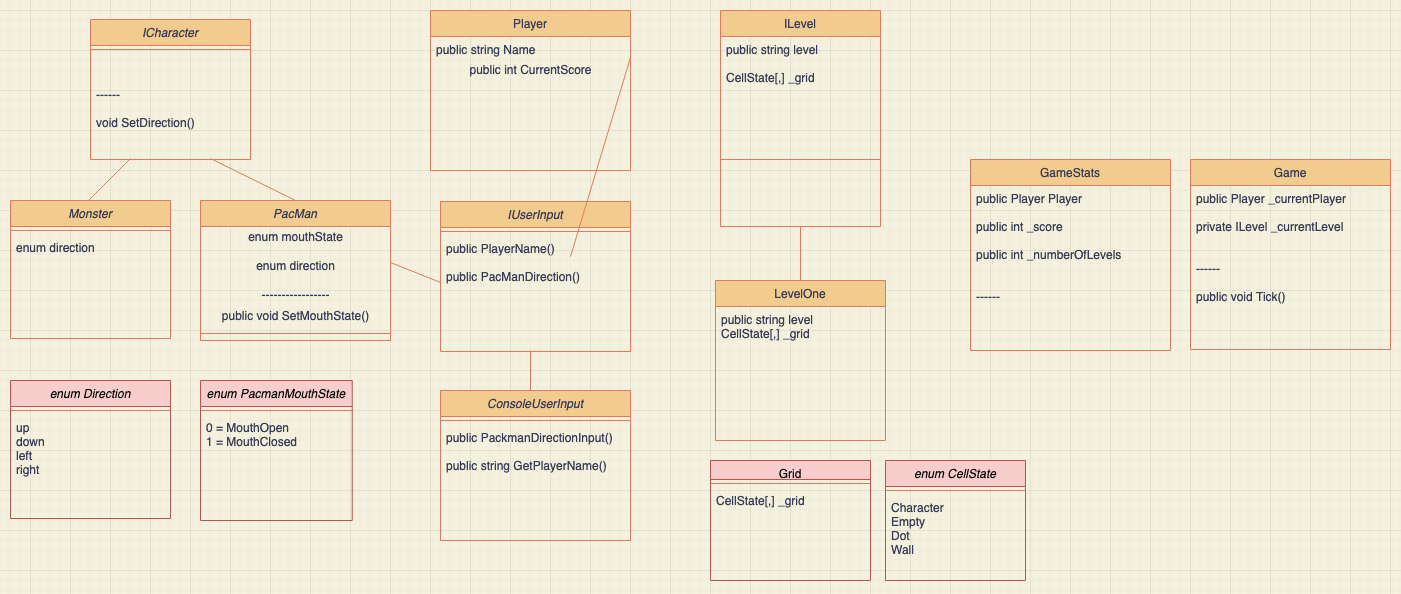

The diagram above was exported from draw.io. Its source (the exported page's mxGraphModel, read from the mxfile embedded in the PNG):
<mxGraphModel dx="906" dy="1784" grid="1" gridSize="10" guides="1" tooltips="1" connect="1" arrows="1" fold="1" page="1" pageScale="1" pageWidth="827" pageHeight="1169" background="#F4F1DE" math="0" shadow="0">
  <root>
    <mxCell id="WIyWlLk6GJQsqaUBKTNV-0" />
    <mxCell id="WIyWlLk6GJQsqaUBKTNV-1" parent="WIyWlLk6GJQsqaUBKTNV-0" />
    <mxCell id="R0AVRuhAGDuRMo18qSXw-13" value="" style="endArrow=none;html=1;strokeColor=#E07A5F;fontColor=#393C56;labelBackgroundColor=#F4F1DE;" parent="WIyWlLk6GJQsqaUBKTNV-1" edge="1">
      <mxGeometry width="50" height="50" relative="1" as="geometry">
        <mxPoint x="90" y="118" as="sourcePoint" />
        <mxPoint x="140" y="68" as="targetPoint" />
        <Array as="points">
          <mxPoint x="120" y="88" />
        </Array>
      </mxGeometry>
    </mxCell>
    <mxCell id="R0AVRuhAGDuRMo18qSXw-15" value="" style="endArrow=none;html=1;exitX=0.5;exitY=0;exitDx=0;exitDy=0;strokeColor=#E07A5F;fontColor=#393C56;labelBackgroundColor=#F4F1DE;" parent="WIyWlLk6GJQsqaUBKTNV-1" source="zkfFHV4jXpPFQw0GAbJ--0" edge="1">
      <mxGeometry width="50" height="50" relative="1" as="geometry">
        <mxPoint x="170" y="118" as="sourcePoint" />
        <mxPoint x="220" y="68" as="targetPoint" />
      </mxGeometry>
    </mxCell>
    <mxCell id="R0AVRuhAGDuRMo18qSXw-54" value="ICharacter" style="swimlane;fontStyle=2;align=center;verticalAlign=top;childLayout=stackLayout;horizontal=1;startSize=26;horizontalStack=0;resizeParent=1;resizeLast=0;collapsible=1;marginBottom=0;rounded=0;shadow=0;strokeWidth=1;fillColor=#F2CC8F;strokeColor=#E07A5F;fontColor=#393C56;" parent="WIyWlLk6GJQsqaUBKTNV-1" vertex="1">
      <mxGeometry x="100" y="-71" width="160" height="140" as="geometry">
        <mxRectangle x="230" y="140" width="160" height="26" as="alternateBounds" />
      </mxGeometry>
    </mxCell>
    <mxCell id="R0AVRuhAGDuRMo18qSXw-55" value="" style="line;html=1;strokeWidth=1;align=left;verticalAlign=middle;spacingTop=-1;spacingLeft=3;spacingRight=3;rotatable=0;labelPosition=right;points=[];portConstraint=eastwest;fillColor=#F2CC8F;strokeColor=#E07A5F;fontColor=#393C56;labelBackgroundColor=#F4F1DE;" parent="R0AVRuhAGDuRMo18qSXw-54" vertex="1">
      <mxGeometry y="26" width="160" height="8" as="geometry" />
    </mxCell>
    <mxCell id="R0AVRuhAGDuRMo18qSXw-56" value="&#10;&#10;------&#10;&#10;void SetDirection()" style="text;align=left;verticalAlign=top;spacingLeft=4;spacingRight=4;overflow=hidden;rotatable=0;points=[[0,0.5],[1,0.5]];portConstraint=eastwest;rounded=0;shadow=0;html=0;fontColor=#393C56;" parent="R0AVRuhAGDuRMo18qSXw-54" vertex="1">
      <mxGeometry y="34" width="160" height="106" as="geometry" />
    </mxCell>
    <mxCell id="zkfFHV4jXpPFQw0GAbJ--0" value="PacMan" style="swimlane;fontStyle=2;align=center;verticalAlign=top;childLayout=stackLayout;horizontal=1;startSize=26;horizontalStack=0;resizeParent=1;resizeLast=0;collapsible=1;marginBottom=0;rounded=0;shadow=0;strokeWidth=1;fillColor=#F2CC8F;strokeColor=#E07A5F;fontColor=#393C56;" parent="WIyWlLk6GJQsqaUBKTNV-1" vertex="1">
      <mxGeometry x="210" y="110" width="190" height="140" as="geometry">
        <mxRectangle x="230" y="140" width="160" height="26" as="alternateBounds" />
      </mxGeometry>
    </mxCell>
    <mxCell id="R0AVRuhAGDuRMo18qSXw-26" value="&lt;div&gt;enum mouthState&lt;br&gt;&lt;br&gt;&lt;/div&gt;&lt;div&gt;enum direction&lt;br&gt;&lt;/div&gt;&lt;div&gt;&lt;br&gt;&lt;/div&gt;&lt;div&gt;-----------------&lt;br&gt;&lt;/div&gt;" style="text;html=1;align=center;verticalAlign=middle;resizable=0;points=[];autosize=1;fontColor=#393C56;" parent="zkfFHV4jXpPFQw0GAbJ--0" vertex="1">
      <mxGeometry y="26" width="190" height="80" as="geometry" />
    </mxCell>
    <mxCell id="R0AVRuhAGDuRMo18qSXw-30" value="public void SetMouthState()" style="text;html=1;align=center;verticalAlign=middle;resizable=0;points=[];autosize=1;fontColor=#393C56;" parent="zkfFHV4jXpPFQw0GAbJ--0" vertex="1">
      <mxGeometry y="106" width="190" height="20" as="geometry" />
    </mxCell>
    <mxCell id="zkfFHV4jXpPFQw0GAbJ--4" value="" style="line;html=1;strokeWidth=1;align=left;verticalAlign=middle;spacingTop=-1;spacingLeft=3;spacingRight=3;rotatable=0;labelPosition=right;points=[];portConstraint=eastwest;fillColor=#F2CC8F;strokeColor=#E07A5F;fontColor=#393C56;labelBackgroundColor=#F4F1DE;" parent="zkfFHV4jXpPFQw0GAbJ--0" vertex="1">
      <mxGeometry y="126" width="190" height="14" as="geometry" />
    </mxCell>
    <mxCell id="R0AVRuhAGDuRMo18qSXw-66" value="" style="endArrow=none;html=1;strokeColor=#E07A5F;fillColor=#F2CC8F;fontColor=#393C56;labelBackgroundColor=#F4F1DE;" parent="WIyWlLk6GJQsqaUBKTNV-1" source="R0AVRuhAGDuRMo18qSXw-63" edge="1">
      <mxGeometry width="50" height="50" relative="1" as="geometry">
        <mxPoint x="760" y="186" as="sourcePoint" />
        <mxPoint x="810" y="136" as="targetPoint" />
      </mxGeometry>
    </mxCell>
    <mxCell id="R0AVRuhAGDuRMo18qSXw-71" value="" style="endArrow=none;html=1;strokeColor=#E07A5F;fillColor=#F2CC8F;fontColor=#393C56;exitX=1;exitY=0.45;exitDx=0;exitDy=0;exitPerimeter=0;entryX=0;entryY=0.405;entryDx=0;entryDy=0;entryPerimeter=0;labelBackgroundColor=#F4F1DE;" parent="WIyWlLk6GJQsqaUBKTNV-1" source="R0AVRuhAGDuRMo18qSXw-26" target="R0AVRuhAGDuRMo18qSXw-25" edge="1">
      <mxGeometry width="50" height="50" relative="1" as="geometry">
        <mxPoint x="414" y="50" as="sourcePoint" />
        <mxPoint x="464" as="targetPoint" />
      </mxGeometry>
    </mxCell>
    <mxCell id="R0AVRuhAGDuRMo18qSXw-73" value="" style="endArrow=none;html=1;strokeColor=#E07A5F;fillColor=#F2CC8F;fontColor=#393C56;labelBackgroundColor=#F4F1DE;" parent="WIyWlLk6GJQsqaUBKTNV-1" edge="1">
      <mxGeometry width="50" height="50" relative="1" as="geometry">
        <mxPoint x="540" y="310" as="sourcePoint" />
        <mxPoint x="540" y="260" as="targetPoint" />
      </mxGeometry>
    </mxCell>
    <mxCell id="R0AVRuhAGDuRMo18qSXw-68" value="ConsoleUserInput" style="swimlane;fontStyle=2;align=center;verticalAlign=top;childLayout=stackLayout;horizontal=1;startSize=26;horizontalStack=0;resizeParent=1;resizeLast=0;collapsible=1;marginBottom=0;rounded=0;shadow=0;strokeWidth=1;fillColor=#F2CC8F;strokeColor=#E07A5F;fontColor=#393C56;" parent="WIyWlLk6GJQsqaUBKTNV-1" vertex="1">
      <mxGeometry x="450" y="300" width="190" height="150" as="geometry">
        <mxRectangle x="230" y="140" width="160" height="26" as="alternateBounds" />
      </mxGeometry>
    </mxCell>
    <mxCell id="R0AVRuhAGDuRMo18qSXw-69" value="" style="line;html=1;strokeWidth=1;align=left;verticalAlign=middle;spacingTop=-1;spacingLeft=3;spacingRight=3;rotatable=0;labelPosition=right;points=[];portConstraint=eastwest;fillColor=#F2CC8F;strokeColor=#E07A5F;fontColor=#393C56;labelBackgroundColor=#F4F1DE;" parent="R0AVRuhAGDuRMo18qSXw-68" vertex="1">
      <mxGeometry y="26" width="190" height="8" as="geometry" />
    </mxCell>
    <mxCell id="R0AVRuhAGDuRMo18qSXw-70" value="public PackmanDirectionInput()&#10;&#10;public string GetPlayerName()&#10;" style="text;align=left;verticalAlign=top;spacingLeft=4;spacingRight=4;overflow=hidden;rotatable=0;points=[[0,0.5],[1,0.5]];portConstraint=eastwest;fontColor=#393C56;" parent="R0AVRuhAGDuRMo18qSXw-68" vertex="1">
      <mxGeometry y="34" width="190" height="116" as="geometry" />
    </mxCell>
    <mxCell id="R0AVRuhAGDuRMo18qSXw-23" value="IUserInput" style="swimlane;fontStyle=2;align=center;verticalAlign=top;childLayout=stackLayout;horizontal=1;startSize=26;horizontalStack=0;resizeParent=1;resizeLast=0;collapsible=1;marginBottom=0;rounded=0;shadow=0;strokeWidth=1;fillColor=#F2CC8F;strokeColor=#E07A5F;fontColor=#393C56;" parent="WIyWlLk6GJQsqaUBKTNV-1" vertex="1">
      <mxGeometry x="450" y="111" width="190" height="150" as="geometry">
        <mxRectangle x="230" y="140" width="160" height="26" as="alternateBounds" />
      </mxGeometry>
    </mxCell>
    <mxCell id="R0AVRuhAGDuRMo18qSXw-72" value="" style="endArrow=none;html=1;strokeColor=#E07A5F;fillColor=#F2CC8F;fontColor=#393C56;entryX=1;entryY=0.808;entryDx=0;entryDy=0;labelBackgroundColor=#F4F1DE;entryPerimeter=0;" parent="R0AVRuhAGDuRMo18qSXw-23" target="zkfFHV4jXpPFQw0GAbJ--18" edge="1">
      <mxGeometry width="50" height="50" relative="1" as="geometry">
        <mxPoint x="130" y="55" as="sourcePoint" />
        <mxPoint x="180" y="5" as="targetPoint" />
      </mxGeometry>
    </mxCell>
    <mxCell id="R0AVRuhAGDuRMo18qSXw-24" value="" style="line;html=1;strokeWidth=1;align=left;verticalAlign=middle;spacingTop=-1;spacingLeft=3;spacingRight=3;rotatable=0;labelPosition=right;points=[];portConstraint=eastwest;fillColor=#F2CC8F;strokeColor=#E07A5F;fontColor=#393C56;labelBackgroundColor=#F4F1DE;" parent="R0AVRuhAGDuRMo18qSXw-23" vertex="1">
      <mxGeometry y="26" width="190" height="8" as="geometry" />
    </mxCell>
    <mxCell id="R0AVRuhAGDuRMo18qSXw-25" value="public PlayerName()&#10;&#10;public PacManDirection()&#10;&#10;" style="text;align=left;verticalAlign=top;spacingLeft=4;spacingRight=4;overflow=hidden;rotatable=0;points=[[0,0.5],[1,0.5]];portConstraint=eastwest;fontColor=#393C56;" parent="R0AVRuhAGDuRMo18qSXw-23" vertex="1">
      <mxGeometry y="34" width="190" height="116" as="geometry" />
    </mxCell>
    <mxCell id="zkfFHV4jXpPFQw0GAbJ--17" value="Player" style="swimlane;fontStyle=0;align=center;verticalAlign=top;childLayout=stackLayout;horizontal=1;startSize=26;horizontalStack=0;resizeParent=1;resizeLast=0;collapsible=1;marginBottom=0;rounded=0;shadow=0;strokeWidth=1;fillColor=#F2CC8F;strokeColor=#E07A5F;fontColor=#393C56;" parent="WIyWlLk6GJQsqaUBKTNV-1" vertex="1">
      <mxGeometry x="440" y="-80" width="200" height="160" as="geometry">
        <mxRectangle x="550" y="140" width="160" height="26" as="alternateBounds" />
      </mxGeometry>
    </mxCell>
    <mxCell id="zkfFHV4jXpPFQw0GAbJ--18" value="public string Name" style="text;align=left;verticalAlign=top;spacingLeft=4;spacingRight=4;overflow=hidden;rotatable=0;points=[[0,0.5],[1,0.5]];portConstraint=eastwest;fontColor=#393C56;" parent="zkfFHV4jXpPFQw0GAbJ--17" vertex="1">
      <mxGeometry y="26" width="200" height="26" as="geometry" />
    </mxCell>
    <mxCell id="R0AVRuhAGDuRMo18qSXw-22" value="&lt;div&gt;public int CurrentScore&lt;/div&gt;&lt;div&gt;&lt;br&gt;&lt;/div&gt;" style="text;html=1;align=center;verticalAlign=middle;resizable=0;points=[];autosize=1;fontColor=#393C56;" parent="zkfFHV4jXpPFQw0GAbJ--17" vertex="1">
      <mxGeometry y="52" width="200" height="30" as="geometry" />
    </mxCell>
    <mxCell id="zkfFHV4jXpPFQw0GAbJ--23" value="" style="line;html=1;strokeWidth=1;align=left;verticalAlign=middle;spacingTop=-1;spacingLeft=3;spacingRight=3;rotatable=0;labelPosition=right;points=[];portConstraint=eastwest;fillColor=#F2CC8F;strokeColor=#E07A5F;fontColor=#393C56;labelBackgroundColor=#F4F1DE;" parent="zkfFHV4jXpPFQw0GAbJ--17" vertex="1">
      <mxGeometry y="82" width="200" as="geometry" />
    </mxCell>
    <mxCell id="R0AVRuhAGDuRMo18qSXw-51" value="enum Direction" style="swimlane;fontStyle=2;align=center;verticalAlign=top;childLayout=stackLayout;horizontal=1;startSize=26;horizontalStack=0;resizeParent=1;resizeLast=0;collapsible=1;marginBottom=0;rounded=0;shadow=0;strokeWidth=1;strokeColor=#b85450;fillColor=#f8cecc;" parent="WIyWlLk6GJQsqaUBKTNV-1" vertex="1">
      <mxGeometry x="20" y="290" width="160" height="138" as="geometry">
        <mxRectangle x="230" y="140" width="160" height="26" as="alternateBounds" />
      </mxGeometry>
    </mxCell>
    <mxCell id="R0AVRuhAGDuRMo18qSXw-52" value="" style="line;html=1;strokeWidth=1;align=left;verticalAlign=middle;spacingTop=-1;spacingLeft=3;spacingRight=3;rotatable=0;labelPosition=right;points=[];portConstraint=eastwest;fillColor=#F2CC8F;strokeColor=#E07A5F;fontColor=#393C56;labelBackgroundColor=#F4F1DE;" parent="R0AVRuhAGDuRMo18qSXw-51" vertex="1">
      <mxGeometry y="26" width="160" height="8" as="geometry" />
    </mxCell>
    <mxCell id="R0AVRuhAGDuRMo18qSXw-53" value="up&#10;down&#10;left&#10;right&#10;" style="text;align=left;verticalAlign=top;spacingLeft=4;spacingRight=4;overflow=hidden;rotatable=0;points=[[0,0.5],[1,0.5]];portConstraint=eastwest;fontColor=#393C56;" parent="R0AVRuhAGDuRMo18qSXw-51" vertex="1">
      <mxGeometry y="34" width="160" height="86" as="geometry" />
    </mxCell>
    <mxCell id="R0AVRuhAGDuRMo18qSXw-27" value="enum PacmanMouthState" style="swimlane;fontStyle=2;align=center;verticalAlign=top;childLayout=stackLayout;horizontal=1;startSize=26;horizontalStack=0;resizeParent=1;resizeLast=0;collapsible=1;marginBottom=0;rounded=0;shadow=0;strokeWidth=1;strokeColor=#b85450;fillColor=#f8cecc;" parent="WIyWlLk6GJQsqaUBKTNV-1" vertex="1">
      <mxGeometry x="210" y="290" width="151.75" height="140" as="geometry">
        <mxRectangle x="230" y="140" width="160" height="26" as="alternateBounds" />
      </mxGeometry>
    </mxCell>
    <mxCell id="R0AVRuhAGDuRMo18qSXw-28" value="" style="line;html=1;strokeWidth=1;align=left;verticalAlign=middle;spacingTop=-1;spacingLeft=3;spacingRight=3;rotatable=0;labelPosition=right;points=[];portConstraint=eastwest;fillColor=#F2CC8F;strokeColor=#E07A5F;fontColor=#393C56;labelBackgroundColor=#F4F1DE;" parent="R0AVRuhAGDuRMo18qSXw-27" vertex="1">
      <mxGeometry y="26" width="151.75" height="8" as="geometry" />
    </mxCell>
    <mxCell id="R0AVRuhAGDuRMo18qSXw-29" value="0 = MouthOpen&#10;1 = MouthClosed&#10;" style="text;align=left;verticalAlign=top;spacingLeft=4;spacingRight=4;overflow=hidden;rotatable=0;points=[[0,0.5],[1,0.5]];portConstraint=eastwest;fontColor=#393C56;" parent="R0AVRuhAGDuRMo18qSXw-27" vertex="1">
      <mxGeometry y="34" width="151.75" height="46" as="geometry" />
    </mxCell>
    <mxCell id="R0AVRuhAGDuRMo18qSXw-19" value="ILevel" style="swimlane;fontStyle=0;align=center;verticalAlign=top;childLayout=stackLayout;horizontal=1;startSize=26;horizontalStack=0;resizeParent=1;resizeLast=0;collapsible=1;marginBottom=0;rounded=0;shadow=0;strokeWidth=1;fillColor=#F2CC8F;strokeColor=#E07A5F;fontColor=#393C56;" parent="WIyWlLk6GJQsqaUBKTNV-1" vertex="1">
      <mxGeometry x="730" y="-80" width="160" height="216" as="geometry">
        <mxRectangle x="550" y="140" width="160" height="26" as="alternateBounds" />
      </mxGeometry>
    </mxCell>
    <mxCell id="R0AVRuhAGDuRMo18qSXw-20" value="public string level&#10;&#10;CellState[,] _grid&#10;&#10;" style="text;align=left;verticalAlign=top;spacingLeft=4;spacingRight=4;overflow=hidden;rotatable=0;points=[[0,0.5],[1,0.5]];portConstraint=eastwest;fontColor=#393C56;" parent="R0AVRuhAGDuRMo18qSXw-19" vertex="1">
      <mxGeometry y="26" width="160" height="94" as="geometry" />
    </mxCell>
    <mxCell id="R0AVRuhAGDuRMo18qSXw-21" value="" style="line;html=1;strokeWidth=1;align=left;verticalAlign=middle;spacingTop=-1;spacingLeft=3;spacingRight=3;rotatable=0;labelPosition=right;points=[];portConstraint=eastwest;fillColor=#F2CC8F;strokeColor=#E07A5F;fontColor=#393C56;labelBackgroundColor=#F4F1DE;" parent="R0AVRuhAGDuRMo18qSXw-19" vertex="1">
      <mxGeometry y="120" width="160" height="58" as="geometry" />
    </mxCell>
    <mxCell id="R0AVRuhAGDuRMo18qSXw-63" value="LevelOne" style="swimlane;fontStyle=0;align=center;verticalAlign=top;childLayout=stackLayout;horizontal=1;startSize=26;horizontalStack=0;resizeParent=1;resizeLast=0;collapsible=1;marginBottom=0;rounded=0;shadow=0;strokeWidth=1;fillColor=#F2CC8F;strokeColor=#E07A5F;fontColor=#393C56;" parent="WIyWlLk6GJQsqaUBKTNV-1" vertex="1">
      <mxGeometry x="725" y="190" width="170" height="160" as="geometry">
        <mxRectangle x="550" y="140" width="160" height="26" as="alternateBounds" />
      </mxGeometry>
    </mxCell>
    <mxCell id="R0AVRuhAGDuRMo18qSXw-64" value="public string level&#10;CellState[,] _grid&#10;&#10;" style="text;align=left;verticalAlign=top;spacingLeft=4;spacingRight=4;overflow=hidden;rotatable=0;points=[[0,0.5],[1,0.5]];portConstraint=eastwest;fontColor=#393C56;" parent="R0AVRuhAGDuRMo18qSXw-63" vertex="1">
      <mxGeometry y="26" width="170" height="124" as="geometry" />
    </mxCell>
    <mxCell id="R0AVRuhAGDuRMo18qSXw-65" value="" style="line;html=1;strokeWidth=1;align=left;verticalAlign=middle;spacingTop=-1;spacingLeft=3;spacingRight=3;rotatable=0;labelPosition=right;points=[];portConstraint=eastwest;fillColor=#F2CC8F;strokeColor=#E07A5F;fontColor=#393C56;labelBackgroundColor=#F4F1DE;" parent="R0AVRuhAGDuRMo18qSXw-63" vertex="1">
      <mxGeometry y="150" width="170" as="geometry" />
    </mxCell>
    <mxCell id="R0AVRuhAGDuRMo18qSXw-38" value="Grid" style="swimlane;fontStyle=0;align=center;verticalAlign=top;childLayout=stackLayout;horizontal=1;startSize=19;horizontalStack=0;resizeParent=1;resizeLast=0;collapsible=1;marginBottom=0;rounded=0;shadow=0;strokeWidth=1;strokeColor=#b85450;fillColor=#f8cecc;" parent="WIyWlLk6GJQsqaUBKTNV-1" vertex="1">
      <mxGeometry x="720" y="370" width="160" height="120" as="geometry">
        <mxRectangle x="550" y="140" width="160" height="26" as="alternateBounds" />
      </mxGeometry>
    </mxCell>
    <mxCell id="R0AVRuhAGDuRMo18qSXw-40" value="" style="line;html=1;strokeWidth=1;align=left;verticalAlign=middle;spacingTop=-1;spacingLeft=3;spacingRight=3;rotatable=0;labelPosition=right;points=[];portConstraint=eastwest;fillColor=#F2CC8F;strokeColor=#E07A5F;fontColor=#393C56;labelBackgroundColor=#F4F1DE;" parent="R0AVRuhAGDuRMo18qSXw-38" vertex="1">
      <mxGeometry y="19" width="160" height="8" as="geometry" />
    </mxCell>
    <mxCell id="R0AVRuhAGDuRMo18qSXw-39" value="CellState[,] _grid" style="text;align=left;verticalAlign=top;spacingLeft=4;spacingRight=4;overflow=hidden;rotatable=0;points=[[0,0.5],[1,0.5]];portConstraint=eastwest;fontColor=#393C56;" parent="R0AVRuhAGDuRMo18qSXw-38" vertex="1">
      <mxGeometry y="27" width="160" height="54" as="geometry" />
    </mxCell>
    <mxCell id="R0AVRuhAGDuRMo18qSXw-60" value="enum CellState" style="swimlane;fontStyle=2;align=center;verticalAlign=top;childLayout=stackLayout;horizontal=1;startSize=26;horizontalStack=0;resizeParent=1;resizeLast=0;collapsible=1;marginBottom=0;rounded=0;shadow=0;strokeWidth=1;strokeColor=#b85450;fillColor=#f8cecc;" parent="WIyWlLk6GJQsqaUBKTNV-1" vertex="1">
      <mxGeometry x="895" y="370" width="140" height="120" as="geometry">
        <mxRectangle x="230" y="140" width="160" height="26" as="alternateBounds" />
      </mxGeometry>
    </mxCell>
    <mxCell id="R0AVRuhAGDuRMo18qSXw-61" value="" style="line;html=1;strokeWidth=1;align=left;verticalAlign=middle;spacingTop=-1;spacingLeft=3;spacingRight=3;rotatable=0;labelPosition=right;points=[];portConstraint=eastwest;fillColor=#F2CC8F;strokeColor=#E07A5F;fontColor=#393C56;labelBackgroundColor=#F4F1DE;" parent="R0AVRuhAGDuRMo18qSXw-60" vertex="1">
      <mxGeometry y="26" width="140" height="8" as="geometry" />
    </mxCell>
    <mxCell id="R0AVRuhAGDuRMo18qSXw-62" value="Character&#10;Empty&#10;Dot&#10;Wall&#10;" style="text;align=left;verticalAlign=top;spacingLeft=4;spacingRight=4;overflow=hidden;rotatable=0;points=[[0,0.5],[1,0.5]];portConstraint=eastwest;fontColor=#393C56;" parent="R0AVRuhAGDuRMo18qSXw-60" vertex="1">
      <mxGeometry y="34" width="140" height="86" as="geometry" />
    </mxCell>
    <mxCell id="R0AVRuhAGDuRMo18qSXw-45" value="Game" style="swimlane;fontStyle=0;align=center;verticalAlign=top;childLayout=stackLayout;horizontal=1;startSize=26;horizontalStack=0;resizeParent=1;resizeLast=0;collapsible=1;marginBottom=0;rounded=0;shadow=0;strokeWidth=1;fillColor=#F2CC8F;strokeColor=#E07A5F;fontColor=#393C56;" parent="WIyWlLk6GJQsqaUBKTNV-1" vertex="1">
      <mxGeometry x="1200" y="69" width="200" height="190" as="geometry">
        <mxRectangle x="550" y="140" width="160" height="26" as="alternateBounds" />
      </mxGeometry>
    </mxCell>
    <mxCell id="R0AVRuhAGDuRMo18qSXw-46" value="public Player _currentPlayer&#10;&#10;private ILevel _currentLevel&#10;&#10;&#10;------&#10;&#10;public void Tick()&#10;&#10;" style="text;align=left;verticalAlign=top;spacingLeft=4;spacingRight=4;overflow=hidden;rotatable=0;points=[[0,0.5],[1,0.5]];portConstraint=eastwest;fontColor=#393C56;" parent="R0AVRuhAGDuRMo18qSXw-45" vertex="1">
      <mxGeometry y="26" width="200" height="164" as="geometry" />
    </mxCell>
    <mxCell id="R0AVRuhAGDuRMo18qSXw-16" value="GameStats" style="swimlane;fontStyle=0;align=center;verticalAlign=top;childLayout=stackLayout;horizontal=1;startSize=26;horizontalStack=0;resizeParent=1;resizeLast=0;collapsible=1;marginBottom=0;rounded=0;shadow=0;strokeWidth=1;fillColor=#F2CC8F;strokeColor=#E07A5F;fontColor=#393C56;" parent="WIyWlLk6GJQsqaUBKTNV-1" vertex="1">
      <mxGeometry x="980" y="69" width="200" height="191" as="geometry">
        <mxRectangle x="550" y="140" width="160" height="26" as="alternateBounds" />
      </mxGeometry>
    </mxCell>
    <mxCell id="R0AVRuhAGDuRMo18qSXw-17" value="public Player Player&#10;&#10;public int _score&#10;&#10;public int _numberOfLevels&#10;&#10;&#10;------&#10;&#10;&#10;" style="text;align=left;verticalAlign=top;spacingLeft=4;spacingRight=4;overflow=hidden;rotatable=0;points=[[0,0.5],[1,0.5]];portConstraint=eastwest;fontColor=#393C56;" parent="R0AVRuhAGDuRMo18qSXw-16" vertex="1">
      <mxGeometry y="26" width="200" height="164" as="geometry" />
    </mxCell>
    <mxCell id="R0AVRuhAGDuRMo18qSXw-0" value="Monster" style="swimlane;fontStyle=2;align=center;verticalAlign=top;childLayout=stackLayout;horizontal=1;startSize=26;horizontalStack=0;resizeParent=1;resizeLast=0;collapsible=1;marginBottom=0;rounded=0;shadow=0;strokeWidth=1;fillColor=#F2CC8F;strokeColor=#E07A5F;fontColor=#393C56;" parent="WIyWlLk6GJQsqaUBKTNV-1" vertex="1">
      <mxGeometry x="20" y="110" width="160" height="138" as="geometry">
        <mxRectangle x="230" y="140" width="160" height="26" as="alternateBounds" />
      </mxGeometry>
    </mxCell>
    <mxCell id="R0AVRuhAGDuRMo18qSXw-4" value="" style="line;html=1;strokeWidth=1;align=left;verticalAlign=middle;spacingTop=-1;spacingLeft=3;spacingRight=3;rotatable=0;labelPosition=right;points=[];portConstraint=eastwest;fillColor=#F2CC8F;strokeColor=#E07A5F;fontColor=#393C56;labelBackgroundColor=#F4F1DE;" parent="R0AVRuhAGDuRMo18qSXw-0" vertex="1">
      <mxGeometry y="26" width="160" height="8" as="geometry" />
    </mxCell>
    <mxCell id="R0AVRuhAGDuRMo18qSXw-2" value="enum direction" style="text;align=left;verticalAlign=top;spacingLeft=4;spacingRight=4;overflow=hidden;rotatable=0;points=[[0,0.5],[1,0.5]];portConstraint=eastwest;rounded=0;shadow=0;html=0;fontColor=#393C56;" parent="R0AVRuhAGDuRMo18qSXw-0" vertex="1">
      <mxGeometry y="34" width="160" height="26" as="geometry" />
    </mxCell>
  </root>
</mxGraphModel>